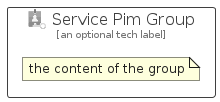

The diagram above was rendered by PlantUML. Its source (embedded in the PNG):
@startuml
' configures the library
!global $INCLUSION_MODE="local"
!global $LIB_BASE_LOCATION="../../.."

' loads the library's bootstrap
!include $LIB_BASE_LOCATION/bootstrap.puml

' loads the package bootstrap
include('azure-6/bootstrap')

' loads the Item which embeds the element ServicePimGroup
include('azure-6/Item/Identity/ServicePim')

' renders the element
ServicePimGroup('ServicePimGroup', 'Service Pim Group', 'an optional tech label') {
    note as note
        the content of the group
    end note
}
@enduml